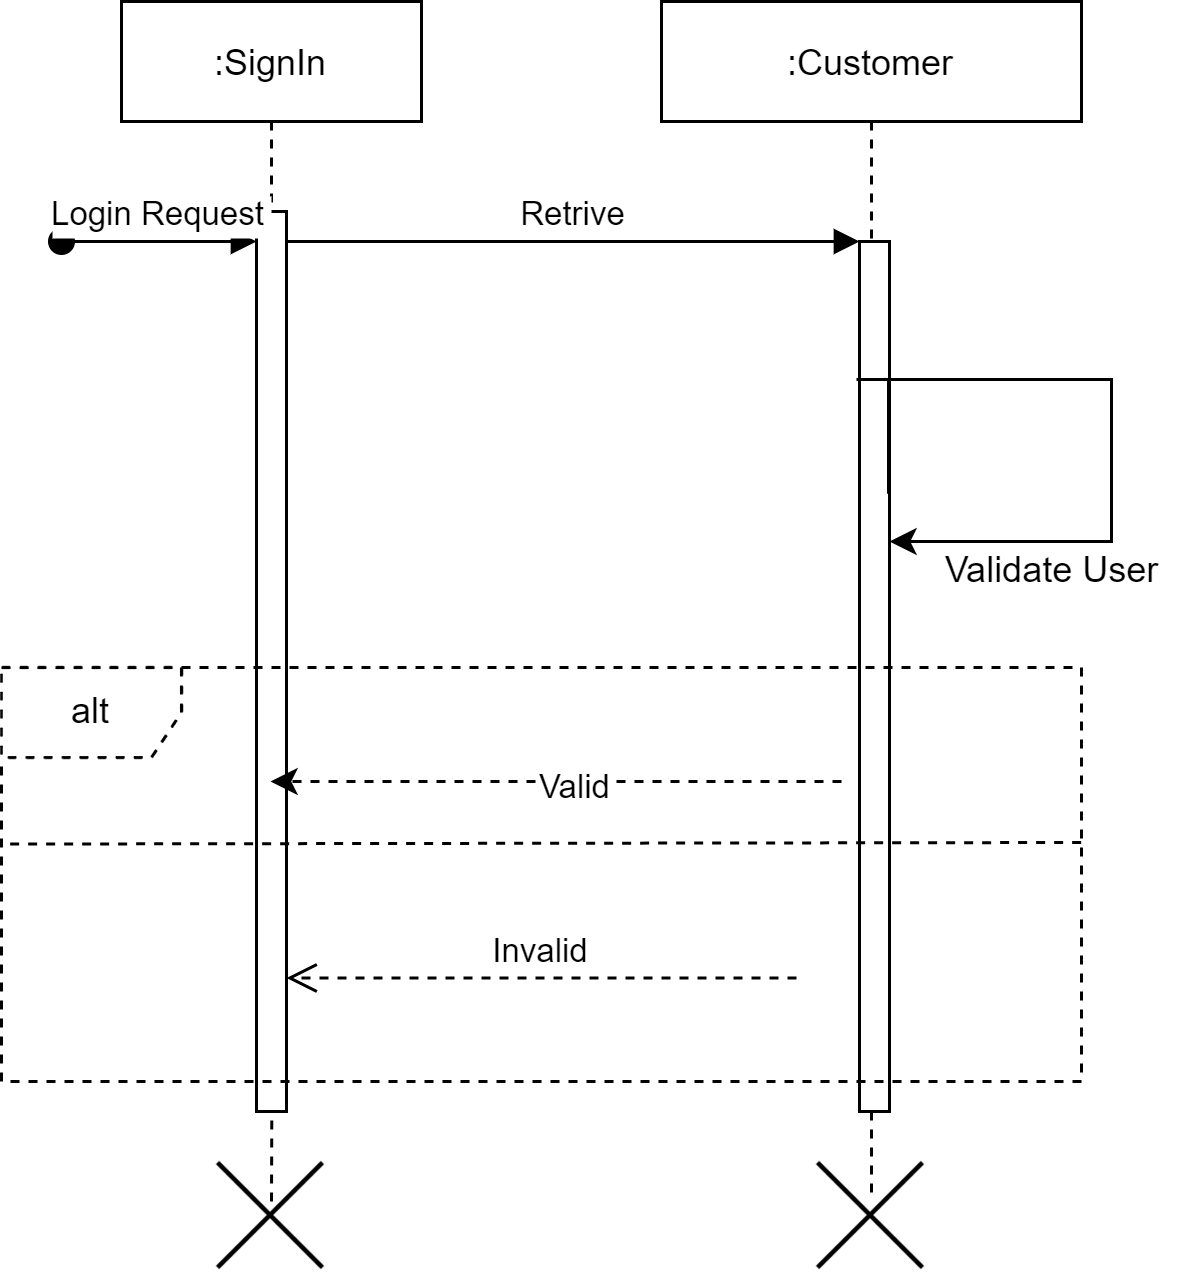

The diagram above was exported from draw.io. Its source (the exported page's mxGraphModel, read from the mxfile embedded in the PNG):
<mxGraphModel dx="652" dy="363" grid="1" gridSize="10" guides="1" tooltips="1" connect="1" arrows="1" fold="1" page="1" pageScale="1" pageWidth="850" pageHeight="1100" math="0" shadow="0">
  <root>
    <mxCell id="0" />
    <mxCell id="1" parent="0" />
    <mxCell id="3nuBFxr9cyL0pnOWT2aG-1" value=":SignIn" style="shape=umlLifeline;perimeter=lifelinePerimeter;container=1;collapsible=0;recursiveResize=0;rounded=0;shadow=0;strokeWidth=1;" parent="1" vertex="1">
      <mxGeometry x="120" y="80" width="100" height="370" as="geometry" />
    </mxCell>
    <mxCell id="3nuBFxr9cyL0pnOWT2aG-2" value="" style="points=[];perimeter=orthogonalPerimeter;rounded=0;shadow=0;strokeWidth=1;" parent="3nuBFxr9cyL0pnOWT2aG-1" vertex="1">
      <mxGeometry x="45" y="70" width="10" height="300" as="geometry" />
    </mxCell>
    <mxCell id="3nuBFxr9cyL0pnOWT2aG-3" value="Login Request" style="verticalAlign=bottom;startArrow=oval;endArrow=block;startSize=8;shadow=0;strokeWidth=1;" parent="3nuBFxr9cyL0pnOWT2aG-1" target="3nuBFxr9cyL0pnOWT2aG-2" edge="1">
      <mxGeometry relative="1" as="geometry">
        <mxPoint x="-20" y="80" as="sourcePoint" />
      </mxGeometry>
    </mxCell>
    <mxCell id="3nuBFxr9cyL0pnOWT2aG-5" value=":Customer" style="shape=umlLifeline;perimeter=lifelinePerimeter;container=1;collapsible=0;recursiveResize=0;rounded=0;shadow=0;strokeWidth=1;" parent="1" vertex="1">
      <mxGeometry x="300" y="80" width="140" height="400" as="geometry" />
    </mxCell>
    <mxCell id="3nuBFxr9cyL0pnOWT2aG-6" value="" style="points=[];perimeter=orthogonalPerimeter;rounded=0;shadow=0;strokeWidth=1;" parent="3nuBFxr9cyL0pnOWT2aG-5" vertex="1">
      <mxGeometry x="66" y="80" width="10" height="290" as="geometry" />
    </mxCell>
    <mxCell id="MSAVCr3DjfFw908y6Hwr-1" value="" style="endArrow=classic;html=1;rounded=0;exitX=0.967;exitY=0.29;exitDx=0;exitDy=0;exitPerimeter=0;edgeStyle=orthogonalEdgeStyle;" edge="1" parent="3nuBFxr9cyL0pnOWT2aG-5" source="3nuBFxr9cyL0pnOWT2aG-6">
      <mxGeometry width="50" height="50" relative="1" as="geometry">
        <mxPoint y="200" as="sourcePoint" />
        <mxPoint x="76" y="180" as="targetPoint" />
        <Array as="points">
          <mxPoint x="65" y="126" />
          <mxPoint x="150" y="126" />
          <mxPoint x="150" y="180" />
          <mxPoint x="52" y="180" />
        </Array>
      </mxGeometry>
    </mxCell>
    <mxCell id="MSAVCr3DjfFw908y6Hwr-9" value="alt" style="shape=umlFrame;whiteSpace=wrap;html=1;dashed=1;" vertex="1" parent="3nuBFxr9cyL0pnOWT2aG-5">
      <mxGeometry x="-220" y="222" width="360" height="138" as="geometry" />
    </mxCell>
    <mxCell id="3nuBFxr9cyL0pnOWT2aG-7" value="Invalid" style="verticalAlign=bottom;endArrow=open;dashed=1;endSize=8;exitX=0;exitY=0.95;shadow=0;strokeWidth=1;" parent="1" edge="1">
      <mxGeometry relative="1" as="geometry">
        <mxPoint x="175" y="405.49999999999943" as="targetPoint" />
        <mxPoint x="344.9999999999999" y="405.49999999999943" as="sourcePoint" />
      </mxGeometry>
    </mxCell>
    <mxCell id="3nuBFxr9cyL0pnOWT2aG-8" value="Retrive" style="verticalAlign=bottom;endArrow=block;entryX=0;entryY=0;shadow=0;strokeWidth=1;" parent="1" source="3nuBFxr9cyL0pnOWT2aG-2" target="3nuBFxr9cyL0pnOWT2aG-6" edge="1">
      <mxGeometry relative="1" as="geometry">
        <mxPoint x="275" y="160" as="sourcePoint" />
      </mxGeometry>
    </mxCell>
    <mxCell id="MSAVCr3DjfFw908y6Hwr-2" value="Validate User" style="text;html=1;align=center;verticalAlign=middle;resizable=0;points=[];autosize=1;strokeColor=none;fillColor=none;" vertex="1" parent="1">
      <mxGeometry x="385" y="260" width="90" height="20" as="geometry" />
    </mxCell>
    <mxCell id="MSAVCr3DjfFw908y6Hwr-5" value="" style="endArrow=none;dashed=1;html=1;strokeWidth=1;rounded=0;exitX=0.008;exitY=0.545;exitDx=0;exitDy=0;exitPerimeter=0;entryX=1.005;entryY=0.541;entryDx=0;entryDy=0;entryPerimeter=0;" edge="1" parent="1">
      <mxGeometry width="50" height="50" relative="1" as="geometry">
        <mxPoint x="82.88" y="360.85" as="sourcePoint" />
        <mxPoint x="441.79999999999995" y="360.33000000000004" as="targetPoint" />
      </mxGeometry>
    </mxCell>
    <mxCell id="MSAVCr3DjfFw908y6Hwr-6" value="" style="endArrow=classic;html=1;rounded=0;dashed=1;strokeWidth=1;" edge="1" parent="1" target="3nuBFxr9cyL0pnOWT2aG-1">
      <mxGeometry width="50" height="50" relative="1" as="geometry">
        <mxPoint x="360" y="340" as="sourcePoint" />
        <mxPoint x="190" y="360" as="targetPoint" />
      </mxGeometry>
    </mxCell>
    <mxCell id="MSAVCr3DjfFw908y6Hwr-11" value="Valid" style="edgeLabel;html=1;align=center;verticalAlign=middle;resizable=0;points=[];" vertex="1" connectable="0" parent="MSAVCr3DjfFw908y6Hwr-6">
      <mxGeometry x="-0.0645" y="2" relative="1" as="geometry">
        <mxPoint as="offset" />
      </mxGeometry>
    </mxCell>
    <mxCell id="MSAVCr3DjfFw908y6Hwr-12" value="" style="endArrow=none;dashed=1;html=1;rounded=0;strokeWidth=1;entryX=0.911;entryY=0.999;entryDx=0;entryDy=0;entryPerimeter=0;" edge="1" parent="1">
      <mxGeometry width="50" height="50" relative="1" as="geometry">
        <mxPoint x="170" y="480" as="sourcePoint" />
        <mxPoint x="170.11" y="449.70000000000005" as="targetPoint" />
      </mxGeometry>
    </mxCell>
    <mxCell id="MSAVCr3DjfFw908y6Hwr-17" value="" style="shape=image;html=1;verticalAlign=top;verticalLabelPosition=bottom;labelBackgroundColor=#ffffff;imageAspect=0;aspect=fixed;image=https://cdn2.iconfinder.com/data/icons/essential-web-1-1/50/close-cross-error-wrong-reject-128.png;dashed=1;" vertex="1" parent="1">
      <mxGeometry x="151" y="466" width="38" height="38" as="geometry" />
    </mxCell>
    <mxCell id="MSAVCr3DjfFw908y6Hwr-18" value="" style="shape=image;html=1;verticalAlign=top;verticalLabelPosition=bottom;labelBackgroundColor=#ffffff;imageAspect=0;aspect=fixed;image=https://cdn2.iconfinder.com/data/icons/essential-web-1-1/50/close-cross-error-wrong-reject-128.png;dashed=1;" vertex="1" parent="1">
      <mxGeometry x="351" y="466" width="38" height="38" as="geometry" />
    </mxCell>
  </root>
</mxGraphModel>